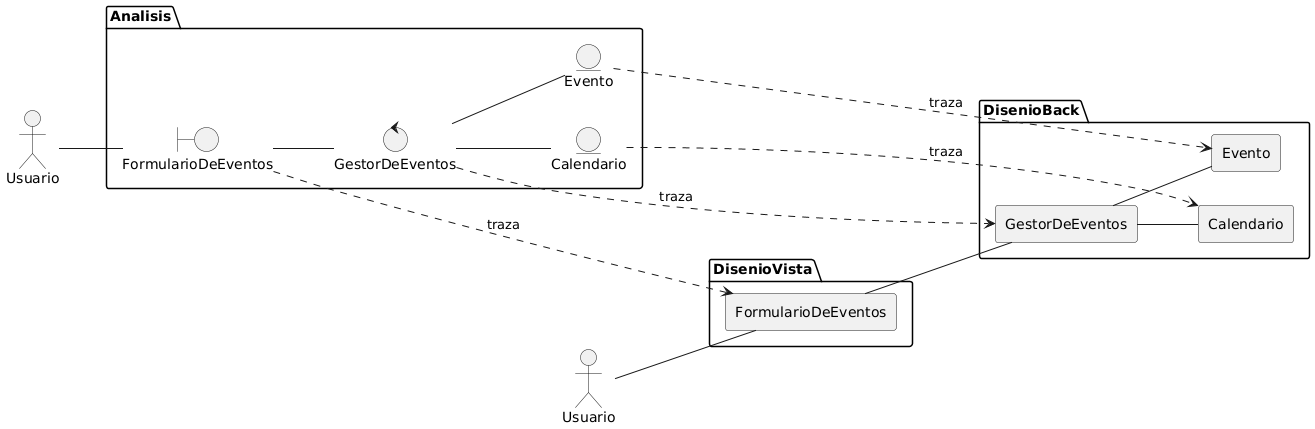

The diagram above was rendered by PlantUML. Its source (embedded in the PNG):
@startuml
left to right direction

Actor "Usuario" as u
Actor "Usuario" as user
package "DisenioVista"{
agent FormularioDeEventos as DFE

}

package "DisenioBack"{
    agent GestorDeEventos as DGE
    agent  "Evento" as devent 
    agent "Calendario" as dcal
    DGE -- devent
    DGE -- dcal
    DFE -- DGE
}

package Analisis{

Actor "Usuario" as u

boundary "FormularioDeEventos" as form
control "GestorDeEventos" as gestor

entity "Evento" as event 
entity "Calendario" as c

  u-- form
form -- gestor 
gestor -- event
gestor -- c
}

user -- DFE
form ....> DFE: traza
gestor ....> DGE: traza
event ....> devent: traza
c ....> dcal: traza
@enduml